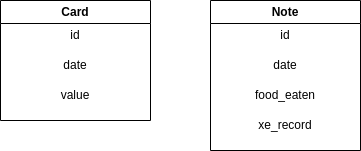

The diagram above was exported from draw.io. Its source (the exported page's mxGraphModel, read from the mxfile embedded in the PNG):
<mxGraphModel dx="1434" dy="739" grid="1" gridSize="10" guides="1" tooltips="1" connect="1" arrows="1" fold="1" page="1" pageScale="1" pageWidth="850" pageHeight="1100" math="0" shadow="0">
  <root>
    <mxCell id="0" />
    <mxCell id="1" parent="0" />
    <mxCell id="c9L9upxwQ1S45rvpKBEi-1" value="Card" style="swimlane;whiteSpace=wrap;html=1;" vertex="1" parent="1">
      <mxGeometry x="130" y="120" width="150" height="120" as="geometry" />
    </mxCell>
    <mxCell id="c9L9upxwQ1S45rvpKBEi-2" value="id" style="text;html=1;strokeColor=none;fillColor=none;align=center;verticalAlign=middle;whiteSpace=wrap;rounded=0;" vertex="1" parent="c9L9upxwQ1S45rvpKBEi-1">
      <mxGeometry y="20" width="150" height="30" as="geometry" />
    </mxCell>
    <mxCell id="c9L9upxwQ1S45rvpKBEi-3" value="date" style="text;html=1;strokeColor=none;fillColor=none;align=center;verticalAlign=middle;whiteSpace=wrap;rounded=0;" vertex="1" parent="c9L9upxwQ1S45rvpKBEi-1">
      <mxGeometry y="50" width="150" height="30" as="geometry" />
    </mxCell>
    <mxCell id="c9L9upxwQ1S45rvpKBEi-4" value="value" style="text;html=1;strokeColor=none;fillColor=none;align=center;verticalAlign=middle;whiteSpace=wrap;rounded=0;" vertex="1" parent="c9L9upxwQ1S45rvpKBEi-1">
      <mxGeometry y="80" width="150" height="30" as="geometry" />
    </mxCell>
    <mxCell id="c9L9upxwQ1S45rvpKBEi-5" value="Note" style="swimlane;whiteSpace=wrap;html=1;" vertex="1" parent="1">
      <mxGeometry x="340" y="120" width="150" height="150" as="geometry" />
    </mxCell>
    <mxCell id="c9L9upxwQ1S45rvpKBEi-6" value="id" style="text;html=1;strokeColor=none;fillColor=none;align=center;verticalAlign=middle;whiteSpace=wrap;rounded=0;" vertex="1" parent="c9L9upxwQ1S45rvpKBEi-5">
      <mxGeometry y="20" width="150" height="30" as="geometry" />
    </mxCell>
    <mxCell id="c9L9upxwQ1S45rvpKBEi-7" value="date" style="text;html=1;strokeColor=none;fillColor=none;align=center;verticalAlign=middle;whiteSpace=wrap;rounded=0;" vertex="1" parent="c9L9upxwQ1S45rvpKBEi-5">
      <mxGeometry y="50" width="150" height="30" as="geometry" />
    </mxCell>
    <mxCell id="c9L9upxwQ1S45rvpKBEi-8" value="food_eaten" style="text;html=1;strokeColor=none;fillColor=none;align=center;verticalAlign=middle;whiteSpace=wrap;rounded=0;" vertex="1" parent="c9L9upxwQ1S45rvpKBEi-5">
      <mxGeometry y="80" width="150" height="30" as="geometry" />
    </mxCell>
    <mxCell id="c9L9upxwQ1S45rvpKBEi-9" value="xe_record" style="text;html=1;strokeColor=none;fillColor=none;align=center;verticalAlign=middle;whiteSpace=wrap;rounded=0;" vertex="1" parent="c9L9upxwQ1S45rvpKBEi-5">
      <mxGeometry y="110" width="150" height="30" as="geometry" />
    </mxCell>
  </root>
</mxGraphModel>